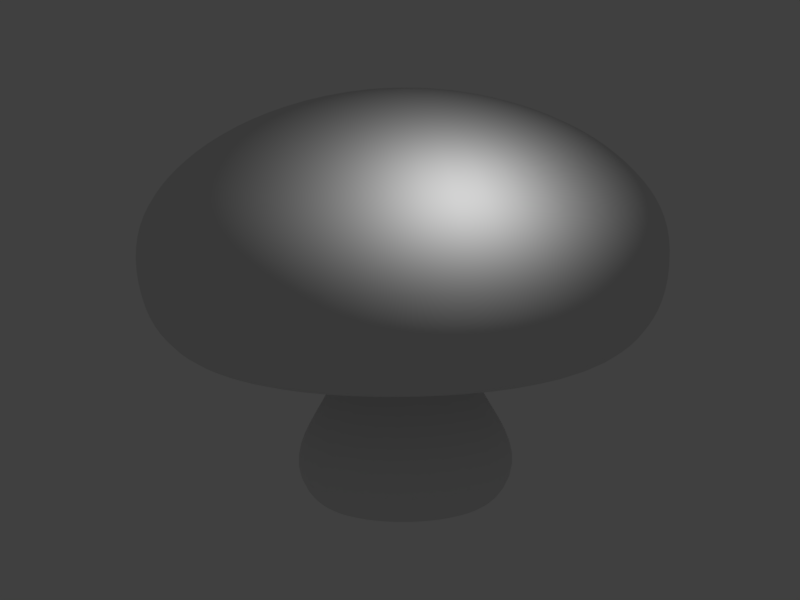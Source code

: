 # Source: mushroom.blend  (saved by Blender 2.79.0; exported with 4.5.12 LTS)
import bpy
from mathutils import Matrix  # noqa: F401  (used for matrix-valued properties, if any)

bpy.ops.wm.read_factory_settings(use_empty=True)
scene = bpy.context.scene
scene.name = 'Scene'

# ---- collections
col_collection_1 = bpy.data.collections.new('Collection 1'); scene.collection.children.link(col_collection_1)

# ---- world
world_world = bpy.data.worlds.new('World'); scene.world = world_world
world_world.color = (0.05088, 0.05088, 0.05088)
world_world.use_sun_shadow = False
world_world.sun_shadow_jitter_overblur = 0.0
world_world.cycles.sampling_method = 'MANUAL'

# ---- cameras
cam_camera = bpy.data.cameras.new('Camera')
cam_camera.clip_end = 100.0
cam_camera.lens = 100.0
cam_camera.sensor_width = 32.0
cam_camera.sensor_height = 18.0
cam_camera.ortho_scale = 7.314
cam_camera.dof.focus_distance = 0.0
cam_camera.dof.aperture_fstop = 128.0

# ---- lights
light_lamp = bpy.data.lights.new('Lamp', 'POINT')
light_lamp.transmission_factor = 0.0
light_lamp.cutoff_distance = 30.0
light_lamp.energy = 100.0
light_lamp.shadow_buffer_clip_start = 1.001
light_lamp.shadow_soft_size = 0.1
light_lamp.shadow_maximum_resolution = 0.006
light_lamp.use_absolute_resolution = True

# ---- curves / text
cu_beziercurve_001 = bpy.data.curves.new('BezierCurve.001', 'CURVE')
cu_beziercurve_001.dimensions = '2D'
_sp = cu_beziercurve_001.splines.new('BEZIER'); _sp.bezier_points.add(9)
_sp.bezier_points.foreach_set('co', [0.02501, 5.827, 0.0, 2.837, 4.98, 0.0, 3.667, 3.4, 0.0, 2.685, 2.093, 0.0, 0.9837, 2.584, 0.0, 1.509, 3.46, 0.0, 0.7419, 3.693, 0.0, 0.867, 2.159, 0.0, 1.377, 0.2526, 0.0, 0.0, -2.384e-07, 0.0])
_sp.bezier_points.foreach_set('handle_left', [-1.291, 5.829, 0.0, 2.236, 5.439, 0.0, 3.723, 4.095, 0.0, 3.291, 2.295, 0.0, 1.237, 1.941, 0.0, 1.652, 3.088, 0.0, 0.9856, 3.889, 0.0, 0.7645, 2.751, 0.0, 1.789, 0.9037, 0.0, 0.5465, 0.00328, 0.0])
_sp.bezier_points.foreach_set('handle_right', [1.173, 5.826, 0.0, 3.393, 4.556, 0.0, 3.616, 2.764, 0.0, 2.03, 1.874, 0.0, 0.8378, 2.955, 0.0, 1.396, 3.752, 0.0, 0.2741, 3.316, 0.0, 0.9983, 1.4, 0.0, 1.085, -0.2093, 0.0, -0.5511, -0.003309, 0.0])
for _p, _l, _r in zip(_sp.bezier_points, ['ALIGNED', 'ALIGNED', 'AUTO', 'AUTO', 'AUTO', 'AUTO', 'AUTO', 'AUTO', 'AUTO', 'ALIGNED'], ['ALIGNED', 'ALIGNED', 'AUTO', 'AUTO', 'AUTO', 'AUTO', 'AUTO', 'AUTO', 'AUTO', 'ALIGNED']): _p.handle_left_type = _l; _p.handle_right_type = _r
_sp.order_u = 0
_sp.order_v = 0
cu_beziercurve_001.use_path = True
cu_beziercurve_001.use_path_clamp = True
cu_beziercurve_001.bevel_resolution = 0
cu_beziercurve_001.fill_mode = 'BOTH'
cu_beziercircle = bpy.data.curves.new('BezierCircle', 'CURVE')
cu_beziercircle.dimensions = '2D'
_sp = cu_beziercircle.splines.new('BEZIER'); _sp.bezier_points.add(3)
_sp.bezier_points.foreach_set('co', [-1.0, 0.0, 0.0, 0.0, 1.0, 0.0, 1.0, 0.0, 0.0, 0.0, -1.0, 0.0])
_sp.bezier_points.foreach_set('handle_left', [-1.0, -0.5521, 0.0, -0.5521, 1.0, 0.0, 1.0, 0.5521, 0.0, 0.5521, -1.0, 0.0])
_sp.bezier_points.foreach_set('handle_right', [-1.0, 0.5521, 0.0, 0.5521, 1.0, 0.0, 1.0, -0.5521, 0.0, -0.5521, -1.0, 0.0])
for _p, _l, _r in zip(_sp.bezier_points, ['AUTO', 'AUTO', 'AUTO', 'AUTO'], ['AUTO', 'AUTO', 'AUTO', 'AUTO']): _p.handle_left_type = _l; _p.handle_right_type = _r
_sp.order_u = 0
_sp.order_v = 0
_sp.use_cyclic_u = True
cu_beziercircle.use_path = True
cu_beziercircle.use_path_clamp = True
cu_beziercircle.bevel_mode = 'OBJECT'
cu_beziercircle.bevel_resolution = 0
cu_beziercircle.offset = -1.0
cu_beziercircle.fill_mode = 'BOTH'

# ---- objects
ob_beziercurve = bpy.data.objects.new('BezierCurve', cu_beziercurve_001)
ob_beziercircle = bpy.data.objects.new('BezierCircle', cu_beziercircle)
ob_lamp = bpy.data.objects.new('Lamp', light_lamp)
ob_camera = bpy.data.objects.new('Camera', cam_camera)

# ---- transforms, parenting, visibility, modifiers, constraints
ob_beziercurve.location = (6.283, -2.76, -0.5461)
ob_beziercurve.hide_render = True
ob_beziercurve.lineart.crease_threshold = 0.0
ob_beziercircle.location = (-0.008336, 2.568, -0.04886)
ob_beziercircle.scale = (0.9846, 0.9846, 0.9846)
ob_beziercircle.lineart.crease_threshold = 0.0
ob_lamp.location = (4.076, 1.005, 5.904)
ob_lamp.rotation_euler = (0.6503, 0.05522, 1.866)
ob_lamp.lock_rotations_4d = False
ob_lamp.empty_display_type = 'ARROWS'
ob_lamp.color = (0.0, 0.0, 0.0, 0.0)
ob_lamp.lineart.crease_threshold = 0.0
ob_camera.location = (27.64, -16.77, 8.481)
ob_camera.rotation_euler = (1.404, 0.0128, 0.9597)
ob_camera.lock_rotations_4d = False
ob_camera.empty_display_type = 'ARROWS'
ob_camera.color = (0.0, 0.0, 0.0, 0.0)
ob_camera.display_type = 'WIRE'
ob_camera.lineart.crease_threshold = 0.0
cu_beziercircle.bevel_object = ob_beziercurve

# ---- collection membership
col_collection_1.objects.link(ob_beziercurve)
col_collection_1.objects.link(ob_beziercircle)
col_collection_1.objects.link(ob_lamp)
col_collection_1.objects.link(ob_camera)

# ---- scene / render settings (as saved in the file)
scene.camera = ob_camera
scene.frame_start = 1; scene.frame_end = 25; scene.frame_set(23)
scene.render.engine = 'BLENDER_EEVEE_NEXT'
scene.render.image_settings.file_format = 'TIFF'
scene.render.image_settings.tiff_codec = 'NONE'
scene.render.resolution_x = 96
scene.render.resolution_y = 72
scene.render.fps = 5
scene.render.dither_intensity = 0.0
scene.render.use_stamp_time = False
scene.render.use_stamp_date = False
scene.render.use_stamp_frame = False
scene.render.use_stamp_camera = False
scene.render.use_stamp_scene = False
scene.render.use_stamp_filename = False
scene.render.use_stamp_render_time = False
scene.render.stamp_background = (0.0, 0.0, 0.0, 0.0)
scene.cycles.use_denoising = False
scene.cycles.samples = 128
scene.cycles.sampling_pattern = 'TABULATED_SOBOL'
scene.cycles.use_adaptive_sampling = False
scene.cycles.use_light_tree = False
scene.cycles.blur_glossy = 0.0
scene.cycles.sample_clamp_indirect = 0.0
scene.view_settings.view_transform = 'Standard'
bpy.context.view_layer.update()
